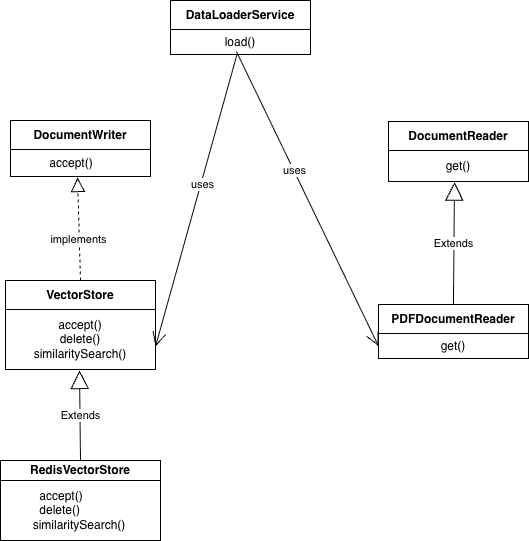

The diagram above was exported from draw.io. Its source (the exported page's mxGraphModel, read from the mxfile embedded in the PNG):
<mxGraphModel dx="1018" dy="689" grid="1" gridSize="10" guides="1" tooltips="1" connect="1" arrows="1" fold="1" page="1" pageScale="1" pageWidth="850" pageHeight="1100" math="0" shadow="0">
  <root>
    <mxCell id="0" />
    <mxCell id="1" parent="0" />
    <mxCell id="tdRu6LwQxWZ-eiEOMbLj-1" parent="1" style="swimlane;fontStyle=1;align=center;verticalAlign=middle;childLayout=stackLayout;horizontal=1;startSize=29;horizontalStack=0;resizeParent=1;resizeParentMax=0;resizeLast=0;collapsible=0;marginBottom=0;html=1;whiteSpace=wrap;" value="DocumentWriter" vertex="1">
      <mxGeometry height="56" width="140" x="150" y="190" as="geometry" />
    </mxCell>
    <mxCell id="tdRu6LwQxWZ-eiEOMbLj-3" parent="tdRu6LwQxWZ-eiEOMbLj-1" style="text;html=1;strokeColor=none;fillColor=none;align=left;verticalAlign=middle;spacingLeft=4;spacingRight=4;overflow=hidden;rotatable=0;points=[[0,0.5],[1,0.5]];portConstraint=eastwest;whiteSpace=wrap;" value="&amp;nbsp; &amp;nbsp; &amp;nbsp; &amp;nbsp; &amp;nbsp; accept()" vertex="1">
      <mxGeometry height="27" width="140" y="29" as="geometry" />
    </mxCell>
    <mxCell id="tdRu6LwQxWZ-eiEOMbLj-4" parent="1" style="swimlane;fontStyle=1;align=center;verticalAlign=middle;childLayout=stackLayout;horizontal=1;startSize=29;horizontalStack=0;resizeParent=1;resizeParentMax=0;resizeLast=0;collapsible=0;marginBottom=0;html=1;whiteSpace=wrap;" value="VectorStore" vertex="1">
      <mxGeometry height="89" width="150" x="145" y="350" as="geometry" />
    </mxCell>
    <mxCell id="tdRu6LwQxWZ-eiEOMbLj-28" parent="tdRu6LwQxWZ-eiEOMbLj-4" style="text;html=1;whiteSpace=wrap;strokeColor=none;fillColor=none;align=center;verticalAlign=middle;rounded=0;autosize=1;resizable=0;" value="accept()&lt;br&gt;delete()&lt;br&gt;similaritySearch()" vertex="1">
      <mxGeometry height="60" width="150" y="29" as="geometry" />
    </mxCell>
    <mxCell id="tdRu6LwQxWZ-eiEOMbLj-7" parent="1" style="swimlane;fontStyle=1;align=center;verticalAlign=middle;childLayout=stackLayout;horizontal=1;startSize=20;horizontalStack=0;resizeParent=1;resizeParentMax=0;resizeLast=0;collapsible=0;marginBottom=0;html=1;whiteSpace=wrap;" value="RedisVectorStore" vertex="1">
      <mxGeometry height="80" width="160" x="140" y="530" as="geometry" />
    </mxCell>
    <mxCell id="tdRu6LwQxWZ-eiEOMbLj-29" parent="tdRu6LwQxWZ-eiEOMbLj-7" style="text;html=1;strokeColor=none;fillColor=none;align=left;verticalAlign=middle;spacingLeft=4;spacingRight=4;overflow=hidden;rotatable=0;points=[[0,0.5],[1,0.5]];portConstraint=eastwest;whiteSpace=wrap;" value="&lt;span style=&quot;text-align: center;&quot;&gt;&lt;span style=&quot;white-space: pre;&quot;&gt;&#09;&lt;/span&gt;&amp;nbsp; accept()&lt;/span&gt;&lt;br style=&quot;text-align: center;&quot;&gt;&lt;span style=&quot;text-align: center;&quot;&gt;&lt;span style=&quot;white-space: pre;&quot;&gt;&#09;&lt;/span&gt;&amp;nbsp; delete()&lt;/span&gt;&lt;br style=&quot;text-align: center;&quot;&gt;&lt;span style=&quot;text-align: center;&quot;&gt;&lt;span style=&quot;white-space: pre;&quot;&gt;&#09;&lt;/span&gt;similaritySearch()&lt;/span&gt;" vertex="1">
      <mxGeometry height="60" width="160" y="20" as="geometry" />
    </mxCell>
    <mxCell id="tdRu6LwQxWZ-eiEOMbLj-10" parent="1" style="swimlane;fontStyle=1;align=center;verticalAlign=middle;childLayout=stackLayout;horizontal=1;startSize=29;horizontalStack=0;resizeParent=1;resizeParentMax=0;resizeLast=0;collapsible=0;marginBottom=0;html=1;whiteSpace=wrap;" value="DocumentReader" vertex="1">
      <mxGeometry height="60" width="140" x="527.94" y="191" as="geometry" />
    </mxCell>
    <mxCell id="tdRu6LwQxWZ-eiEOMbLj-11" parent="tdRu6LwQxWZ-eiEOMbLj-10" style="text;html=1;strokeColor=none;fillColor=none;align=center;verticalAlign=middle;spacingLeft=4;spacingRight=4;overflow=hidden;rotatable=0;points=[[0,0.5],[1,0.5]];portConstraint=eastwest;whiteSpace=wrap;" value="get()" vertex="1">
      <mxGeometry height="31" width="140" y="29" as="geometry" />
    </mxCell>
    <mxCell id="tdRu6LwQxWZ-eiEOMbLj-13" parent="1" style="swimlane;fontStyle=1;align=center;verticalAlign=middle;childLayout=stackLayout;horizontal=1;startSize=29;horizontalStack=0;resizeParent=1;resizeParentMax=0;resizeLast=0;collapsible=0;marginBottom=0;html=1;whiteSpace=wrap;" value="PDFDocumentReader" vertex="1">
      <mxGeometry height="54" width="150" x="517.94" y="374" as="geometry" />
    </mxCell>
    <mxCell id="tdRu6LwQxWZ-eiEOMbLj-14" parent="tdRu6LwQxWZ-eiEOMbLj-13" style="text;html=1;strokeColor=none;fillColor=none;align=center;verticalAlign=middle;spacingLeft=4;spacingRight=4;overflow=hidden;rotatable=0;points=[[0,0.5],[1,0.5]];portConstraint=eastwest;whiteSpace=wrap;" value="get()" vertex="1">
      <mxGeometry height="25" width="150" y="29" as="geometry" />
    </mxCell>
    <mxCell id="tdRu6LwQxWZ-eiEOMbLj-16" parent="1" style="swimlane;fontStyle=1;align=center;verticalAlign=middle;childLayout=stackLayout;horizontal=1;startSize=29;horizontalStack=0;resizeParent=1;resizeParentMax=0;resizeLast=0;collapsible=0;marginBottom=0;html=1;whiteSpace=wrap;" value="DataLoaderService" vertex="1">
      <mxGeometry height="54" width="140" x="310" y="70" as="geometry" />
    </mxCell>
    <mxCell id="tdRu6LwQxWZ-eiEOMbLj-17" parent="tdRu6LwQxWZ-eiEOMbLj-16" style="text;html=1;strokeColor=none;fillColor=none;align=center;verticalAlign=middle;spacingLeft=4;spacingRight=4;overflow=hidden;rotatable=0;points=[[0,0.5],[1,0.5]];portConstraint=eastwest;whiteSpace=wrap;" value="load()" vertex="1">
      <mxGeometry height="25" width="140" y="29" as="geometry" />
    </mxCell>
    <mxCell id="tdRu6LwQxWZ-eiEOMbLj-19" edge="1" parent="1" source="tdRu6LwQxWZ-eiEOMbLj-4" style="endArrow=block;dashed=1;endFill=0;endSize=12;html=1;rounded=0;exitX=0.5;exitY=0;exitDx=0;exitDy=0;entryX=0.479;entryY=1.037;entryDx=0;entryDy=0;entryPerimeter=0;" target="tdRu6LwQxWZ-eiEOMbLj-3" value="">
      <mxGeometry relative="1" width="160" as="geometry">
        <mxPoint x="150" y="320" as="sourcePoint" />
        <mxPoint x="218" y="273" as="targetPoint" />
      </mxGeometry>
    </mxCell>
    <mxCell id="tdRu6LwQxWZ-eiEOMbLj-20" connectable="0" parent="tdRu6LwQxWZ-eiEOMbLj-19" style="edgeLabel;html=1;align=center;verticalAlign=middle;resizable=0;points=[];" value="implements" vertex="1">
      <mxGeometry relative="1" x="-0.194" y="1" as="geometry">
        <mxPoint as="offset" />
      </mxGeometry>
    </mxCell>
    <mxCell id="tdRu6LwQxWZ-eiEOMbLj-21" edge="1" parent="1" source="tdRu6LwQxWZ-eiEOMbLj-7" style="endArrow=block;endSize=16;endFill=0;html=1;rounded=0;exitX=0.5;exitY=0;exitDx=0;exitDy=0;" value="Extends">
      <mxGeometry relative="1" width="160" as="geometry">
        <mxPoint x="200" y="470" as="sourcePoint" />
        <mxPoint x="219" y="440" as="targetPoint" />
      </mxGeometry>
    </mxCell>
    <mxCell id="tdRu6LwQxWZ-eiEOMbLj-22" edge="1" parent="1" source="tdRu6LwQxWZ-eiEOMbLj-13" style="endArrow=block;endSize=16;endFill=0;html=1;rounded=0;exitX=0.5;exitY=0;exitDx=0;exitDy=0;entryX=0.472;entryY=1.02;entryDx=0;entryDy=0;entryPerimeter=0;" target="tdRu6LwQxWZ-eiEOMbLj-11" value="Extends">
      <mxGeometry relative="1" width="160" as="geometry">
        <mxPoint x="537.94" y="311" as="sourcePoint" />
        <mxPoint x="598" y="274" as="targetPoint" />
      </mxGeometry>
    </mxCell>
    <mxCell id="tdRu6LwQxWZ-eiEOMbLj-23" edge="1" parent="1" source="tdRu6LwQxWZ-eiEOMbLj-17" style="endArrow=open;endFill=1;endSize=12;html=1;rounded=0;entryX=1;entryY=0.5;entryDx=0;entryDy=0;" value="">
      <mxGeometry relative="1" width="160" as="geometry">
        <mxPoint x="376.12932604735875" y="129" as="sourcePoint" />
        <mxPoint x="295" y="416" as="targetPoint" />
      </mxGeometry>
    </mxCell>
    <mxCell id="tdRu6LwQxWZ-eiEOMbLj-25" connectable="0" parent="tdRu6LwQxWZ-eiEOMbLj-23" style="edgeLabel;html=1;align=center;verticalAlign=middle;resizable=0;points=[];" value="uses" vertex="1">
      <mxGeometry relative="1" x="-0.1162" y="1" as="geometry">
        <mxPoint as="offset" />
      </mxGeometry>
    </mxCell>
    <mxCell id="tdRu6LwQxWZ-eiEOMbLj-24" edge="1" parent="1" source="tdRu6LwQxWZ-eiEOMbLj-17" style="endArrow=open;endFill=1;endSize=12;html=1;rounded=0;entryX=0;entryY=0.5;entryDx=0;entryDy=0;exitX=0.471;exitY=0.88;exitDx=0;exitDy=0;exitPerimeter=0;" target="tdRu6LwQxWZ-eiEOMbLj-14" value="">
      <mxGeometry relative="1" width="160" as="geometry">
        <mxPoint x="379.02" y="130" as="sourcePoint" />
        <mxPoint x="557.94" y="181" as="targetPoint" />
      </mxGeometry>
    </mxCell>
    <mxCell id="tdRu6LwQxWZ-eiEOMbLj-26" connectable="0" parent="tdRu6LwQxWZ-eiEOMbLj-24" style="edgeLabel;html=1;align=center;verticalAlign=middle;resizable=0;points=[];" value="uses" vertex="1">
      <mxGeometry relative="1" x="-0.1946" y="1" as="geometry">
        <mxPoint x="-1" as="offset" />
      </mxGeometry>
    </mxCell>
  </root>
</mxGraphModel>